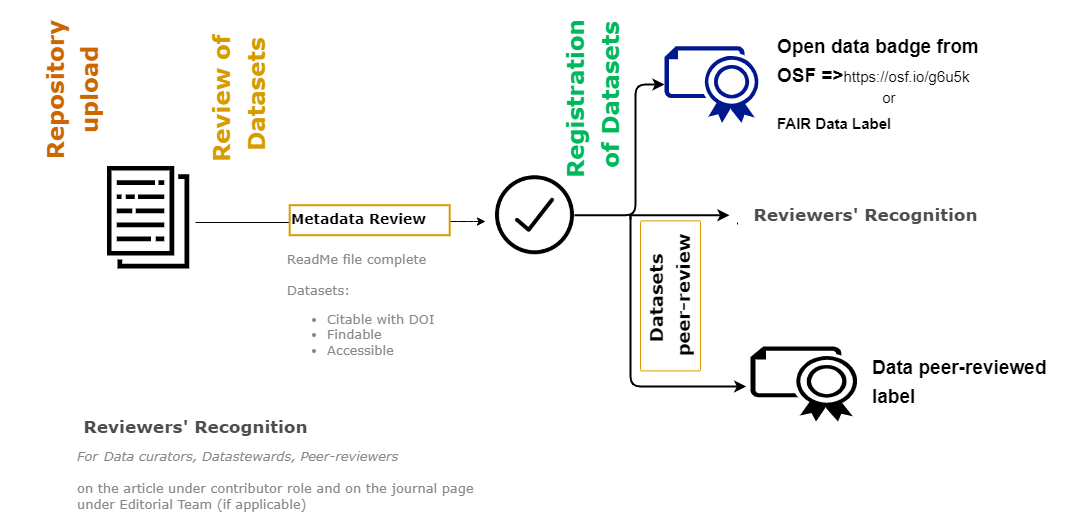

The diagram above was exported from draw.io. Its source (the exported page's mxGraphModel, read from the mxfile embedded in the PNG):
<mxGraphModel dx="2062" dy="1924" grid="1" gridSize="10" guides="1" tooltips="1" connect="1" arrows="1" fold="1" page="1" pageScale="1" pageWidth="1100" pageHeight="850" math="0" shadow="0">
  <root>
    <mxCell id="0" />
    <mxCell id="1" parent="0" />
    <mxCell id="2" value="&lt;font style=&quot;&quot;&gt;&lt;i style=&quot;&quot;&gt;&lt;span style=&quot;font-weight: normal;&quot;&gt;&lt;font style=&quot;font-size: 13px;&quot;&gt;For&lt;/font&gt;&lt;/span&gt;&lt;span style=&quot;font-size: 17px;&quot;&gt;&amp;nbsp;&lt;/span&gt;&lt;/i&gt;&lt;/font&gt;&lt;span style=&quot;font-weight: normal;&quot;&gt;&lt;i&gt;Data curators, Datastewards,&amp;nbsp;Peer-reviewers&lt;/i&gt;&lt;br&gt;&lt;br&gt;on the article under contributor role and on the journal page&amp;nbsp;&lt;br&gt;under Editorial Team (if applicable)&lt;br&gt;&lt;/span&gt;" style="text;html=1;resizable=0;points=[];autosize=1;align=left;verticalAlign=top;spacingTop=-4;fontSize=13;fontColor=#888888;fontFamily=Verdana;fontStyle=1;rounded=1;" vertex="1" parent="1">
      <mxGeometry x="80" y="459.99999999999994" width="420" height="70" as="geometry" />
    </mxCell>
    <mxCell id="3" value="&lt;div&gt;&lt;span style=&quot;font-size: 17px;&quot;&gt;Reviewers' Recognition&lt;/span&gt;&lt;/div&gt;" style="text;html=1;resizable=0;points=[];autosize=1;align=center;verticalAlign=top;spacingTop=-4;fontSize=24;fontFamily=Verdana;fontColor=#4D4D4D;fontStyle=1;rounded=1;" vertex="1" parent="1">
      <mxGeometry x="74.99999999999989" y="424.99999999999994" width="250" height="40" as="geometry" />
    </mxCell>
    <mxCell id="4" value="&lt;div&gt;&lt;span style=&quot;font-size: 17px;&quot;&gt;Reviewers'&amp;nbsp;&lt;/span&gt;&lt;span style=&quot;font-size: 17px; background-color: initial;&quot;&gt;Recognition&lt;/span&gt;&lt;/div&gt;" style="text;html=1;resizable=0;points=[];autosize=1;align=center;verticalAlign=top;spacingTop=-4;fontSize=24;fontFamily=Verdana;fontColor=#4D4D4D;fontStyle=1;rounded=1;" vertex="1" parent="1">
      <mxGeometry x="744.9999999999999" y="212.71000000000006" width="250" height="40" as="geometry" />
    </mxCell>
    <mxCell id="5" value="" style="edgeStyle=orthogonalEdgeStyle;rounded=1;orthogonalLoop=1;jettySize=auto;html=1;fontColor=#E8C55D;strokeColor=#000000;" edge="1" parent="1">
      <mxGeometry relative="1" as="geometry">
        <mxPoint x="490" y="239" as="targetPoint" />
        <Array as="points">
          <mxPoint x="472" y="239" />
          <mxPoint x="472" y="239" />
        </Array>
        <mxPoint x="437.00000000000045" y="238.99999999999955" as="sourcePoint" />
      </mxGeometry>
    </mxCell>
    <mxCell id="6" value="" style="edgeStyle=orthogonalEdgeStyle;rounded=1;orthogonalLoop=1;jettySize=auto;html=1;fontColor=#E8C55D;strokeColor=#000000;entryX=-0.154;entryY=0.5;entryDx=0;entryDy=0;entryPerimeter=0;" edge="1" parent="1">
      <mxGeometry relative="1" as="geometry">
        <mxPoint x="361.9900000000007" y="240" as="targetPoint" />
        <mxPoint x="200" y="240" as="sourcePoint" />
      </mxGeometry>
    </mxCell>
    <mxCell id="7" value="&lt;div style=&quot;line-height: 150%; font-size: 23px;&quot;&gt;&lt;font color=&quot;#d79b00&quot; style=&quot;font-size: 23px;&quot;&gt;Review of&amp;nbsp;&lt;/font&gt;&lt;/div&gt;&lt;div style=&quot;line-height: 150%; font-size: 23px;&quot;&gt;&lt;font color=&quot;#d79b00&quot; style=&quot;font-size: 23px;&quot;&gt;Datasets&lt;/font&gt;&lt;/div&gt;" style="text;html=1;resizable=0;points=[];autosize=1;align=center;verticalAlign=top;spacingTop=-4;fontSize=23;fontFamily=Verdana;fontColor=#4D4D4D;fontStyle=1;rotation=-90;rounded=1;" vertex="1" parent="1">
      <mxGeometry x="165.62" y="72.99999999999989" width="160" height="80" as="geometry" />
    </mxCell>
    <mxCell id="8" value="" style="edgeStyle=orthogonalEdgeStyle;rounded=1;orthogonalLoop=1;jettySize=auto;html=1;fontColor=#000000;strokeWidth=2;startArrow=none;fillColor=#ffe6cc;strokeColor=#000000;" edge="1" parent="1">
      <mxGeometry relative="1" as="geometry">
        <mxPoint x="635.0299999999997" y="234" as="sourcePoint" />
        <mxPoint x="750.79" y="404" as="targetPoint" />
        <Array as="points">
          <mxPoint x="634.79" y="404" />
        </Array>
      </mxGeometry>
    </mxCell>
    <mxCell id="9" value="" style="edgeStyle=orthogonalEdgeStyle;rounded=1;orthogonalLoop=1;jettySize=auto;html=1;fontSize=14;fontColor=#4D4D4D;endArrow=none;startArrow=none;" edge="1" parent="1">
      <mxGeometry relative="1" as="geometry">
        <mxPoint x="742" y="241.95061728395058" as="sourcePoint" />
        <mxPoint x="742" y="240" as="targetPoint" />
        <Array as="points">
          <mxPoint x="742" y="239" />
        </Array>
      </mxGeometry>
    </mxCell>
    <mxCell id="10" value="&lt;div style=&quot;line-height: 150%; font-size: 23px;&quot;&gt;&lt;font color=&quot;#00b85c&quot; style=&quot;font-size: 23px;&quot;&gt;Registration&amp;nbsp;&lt;/font&gt;&lt;/div&gt;&lt;div style=&quot;line-height: 150%; font-size: 23px;&quot;&gt;&lt;font color=&quot;#00b85c&quot; style=&quot;font-size: 23px;&quot;&gt;of Datasets&lt;/font&gt;&lt;/div&gt;" style="text;html=1;resizable=0;points=[];autosize=1;align=center;verticalAlign=top;spacingTop=-4;fontSize=23;fontFamily=Verdana;fontStyle=1;rotation=-90;rounded=1;fillColor=none;strokeColor=none;" vertex="1" parent="1">
      <mxGeometry x="505" y="72.99999999999989" width="190" height="80" as="geometry" />
    </mxCell>
    <mxCell id="11" value="" style="sketch=0;outlineConnect=0;fillColor=#000000;strokeColor=#001DBC;dashed=0;verticalLabelPosition=bottom;verticalAlign=top;align=center;html=1;fontSize=12;fontStyle=0;aspect=fixed;pointerEvents=1;shape=mxgraph.aws4.data_set;rounded=0;fontColor=#ffffff;" vertex="1" parent="1">
      <mxGeometry x="111.19000000000005" y="183.44999999999993" width="82.81" height="102.53" as="geometry" />
    </mxCell>
    <mxCell id="12" value="&lt;div style=&quot;line-height: 150%; font-size: 23px;&quot;&gt;&lt;br style=&quot;font-size: 23px;&quot;&gt;&lt;/div&gt;&lt;div style=&quot;line-height: 150%; font-size: 23px;&quot;&gt;&lt;font color=&quot;#cc6600&quot; style=&quot;font-size: 23px;&quot;&gt;Repository&lt;/font&gt;&lt;/div&gt;&lt;div style=&quot;line-height: 150%; font-size: 23px;&quot;&gt;&lt;font color=&quot;#cc6600&quot; style=&quot;font-size: 23px;&quot;&gt;upload&lt;/font&gt;&lt;/div&gt;" style="text;html=1;resizable=0;points=[];autosize=1;align=center;verticalAlign=top;spacingTop=-4;fontSize=23;fontFamily=Verdana;fontColor=#4D4D4D;fontStyle=1;rotation=-90;rounded=1;" vertex="1" parent="1">
      <mxGeometry x="-19.999999999999968" y="52.999999999999886" width="160" height="110" as="geometry" />
    </mxCell>
    <mxCell id="13" value="&lt;font face=&quot;Verdana&quot; color=&quot;#888888&quot;&gt;&lt;span style=&quot;font-size: 13px;&quot;&gt;ReadMe file complete&lt;br&gt;&lt;br&gt;Datasets:&lt;br&gt;&lt;div style=&quot;&quot;&gt;&lt;ul&gt;&lt;li&gt;&lt;span style=&quot;background-color: initial;&quot;&gt;Citable with DOI&lt;/span&gt;&lt;/li&gt;&lt;li&gt;&lt;span style=&quot;background-color: initial;&quot;&gt;Findable&lt;/span&gt;&lt;/li&gt;&lt;li&gt;&lt;span style=&quot;background-color: initial;&quot;&gt;Accessible&lt;/span&gt;&lt;/li&gt;&lt;/ul&gt;&lt;/div&gt;&lt;/span&gt;&lt;/font&gt;" style="text;whiteSpace=wrap;html=1;strokeWidth=2;rounded=1;glass=0;shadow=0;sketch=0;fontStyle=0;align=left;" vertex="1" parent="1">
      <mxGeometry x="290" y="262.75" width="153.57" height="117.25" as="geometry" />
    </mxCell>
    <UserObject label="&lt;font color=&quot;#000000&quot; style=&quot;&quot;&gt;&lt;font style=&quot;&quot;&gt;&lt;span style=&quot;font-size: 19px;&quot;&gt;&lt;b&gt;Open data badge&amp;nbsp;from OSF =&amp;gt;&lt;/b&gt;&lt;/span&gt;&lt;/font&gt;&lt;span style=&quot;font-size: 15px;&quot;&gt;https://osf.io/g6u5k &lt;br&gt;&lt;div style=&quot;text-align: center;&quot;&gt;&lt;span style=&quot;background-color: initial;&quot;&gt;or&amp;nbsp;&lt;/span&gt;&lt;/div&gt;&lt;b&gt;FAIR Data Label&lt;/b&gt;&lt;/span&gt;&lt;/font&gt;" link="https://osf.io/g6u5k" id="14">
      <mxCell style="text;whiteSpace=wrap;html=1;fontSize=24;fontColor=#E8C55D;" vertex="1" parent="1">
        <mxGeometry x="780" y="42" width="230" height="128" as="geometry" />
      </mxCell>
    </UserObject>
    <mxCell id="15" value="" style="edgeStyle=orthogonalEdgeStyle;curved=0;rounded=1;sketch=0;orthogonalLoop=1;jettySize=auto;html=1;fontSize=19;fontColor=#000000;strokeColor=#000000;strokeWidth=2;fillColor=#F694C1;" edge="1" source="16" target="17" parent="1">
      <mxGeometry relative="1" as="geometry">
        <Array as="points">
          <mxPoint x="640" y="233" />
          <mxPoint x="640" y="102" />
        </Array>
      </mxGeometry>
    </mxCell>
    <mxCell id="16" value="" style="shape=image;html=1;verticalAlign=top;verticalLabelPosition=bottom;labelBackgroundColor=#00CC66;imageAspect=0;aspect=fixed;image=https://cdn2.iconfinder.com/data/icons/arrows-and-universal-actions-icon-set/256/ok_circle-128.png;fontSize=14;fontColor=#00CC66;strokeColor=#000000;strokeWidth=5;rounded=1;" vertex="1" parent="1">
      <mxGeometry x="500" y="193.20999999999992" width="79" height="79" as="geometry" />
    </mxCell>
    <mxCell id="17" value="" style="sketch=0;aspect=fixed;pointerEvents=1;shadow=0;dashed=0;html=1;strokeColor=none;labelPosition=center;verticalLabelPosition=bottom;verticalAlign=top;align=center;fillColor=#00188D;shape=mxgraph.azure.certificate;rounded=1;glass=0;fontSize=15;fontColor=#000000;" vertex="1" parent="1">
      <mxGeometry x="669" y="63.6" width="96" height="76.8" as="geometry" />
    </mxCell>
    <mxCell id="18" value="&lt;div style=&quot;line-height: 150%; font-size: 14px;&quot;&gt;&lt;font style=&quot;font-size: 14px;&quot;&gt;Metadata&amp;nbsp;&lt;/font&gt;&lt;span style=&quot;background-color: initial; font-size: 14px;&quot;&gt;Review&lt;/span&gt;&lt;/div&gt;" style="text;html=1;resizable=0;points=[];autosize=1;align=left;verticalAlign=top;spacingTop=-4;fontSize=14;fontFamily=Verdana;fontStyle=1;rotation=0;rounded=1;arcSize=0;glass=0;shadow=0;sketch=0;fillColor=default;strokeColor=#D79B00;strokeWidth=2;" vertex="1" parent="1">
      <mxGeometry x="294.19" y="222.70999999999987" width="160" height="30" as="geometry" />
    </mxCell>
    <mxCell id="19" value="&lt;div style=&quot;line-height: 150%; font-size: 18px;&quot;&gt;&lt;font style=&quot;font-size: 18px;&quot;&gt;Datasets&amp;nbsp;&lt;/font&gt;&lt;/div&gt;&lt;div style=&quot;line-height: 150%; font-size: 18px;&quot;&gt;&lt;font style=&quot;font-size: 18px;&quot;&gt;peer-review&lt;/font&gt;&lt;/div&gt;" style="text;html=1;resizable=0;points=[];autosize=1;align=center;verticalAlign=top;spacingTop=-4;fontSize=25;fontFamily=Verdana;fontStyle=1;rotation=-90;rounded=1;arcSize=2;strokeColor=#D79B00;" vertex="1" parent="1">
      <mxGeometry x="600" y="283.3799999999999" width="150" height="60" as="geometry" />
    </mxCell>
    <mxCell id="20" value="" style="verticalLabelPosition=bottom;html=1;verticalAlign=top;align=center;strokeColor=none;fillColor=#000000;shape=mxgraph.azure.certificate;pointerEvents=1;rounded=1;shadow=0;glass=0;sketch=0;fontSize=12;fontColor=#000000;" vertex="1" parent="1">
      <mxGeometry x="755" y="364" width="109" height="75" as="geometry" />
    </mxCell>
    <UserObject label="&lt;font color=&quot;#000000&quot; style=&quot;&quot;&gt;&lt;b style=&quot;&quot;&gt;&lt;font style=&quot;font-size: 19px;&quot;&gt;Data peer-reviewed label&lt;/font&gt;&lt;/b&gt;&lt;/font&gt;" link="https://osf.io/g6u5k" id="21">
      <mxCell style="text;whiteSpace=wrap;html=1;fontSize=24;fontColor=#E8C55D;" vertex="1" parent="1">
        <mxGeometry x="875" y="363" width="218" height="56" as="geometry" />
      </mxCell>
    </UserObject>
    <mxCell id="22" value="" style="edgeStyle=orthogonalEdgeStyle;rounded=1;orthogonalLoop=1;jettySize=auto;html=1;fontSize=20;fontColor=#00EB75;strokeWidth=2;" edge="1" parent="1">
      <mxGeometry relative="1" as="geometry">
        <Array as="points">
          <mxPoint x="634" y="232.72" />
          <mxPoint x="714" y="232.72" />
        </Array>
        <mxPoint x="635" y="236.7199999999998" as="sourcePoint" />
        <mxPoint x="734" y="232.7199999999998" as="targetPoint" />
      </mxGeometry>
    </mxCell>
  </root>
</mxGraphModel>